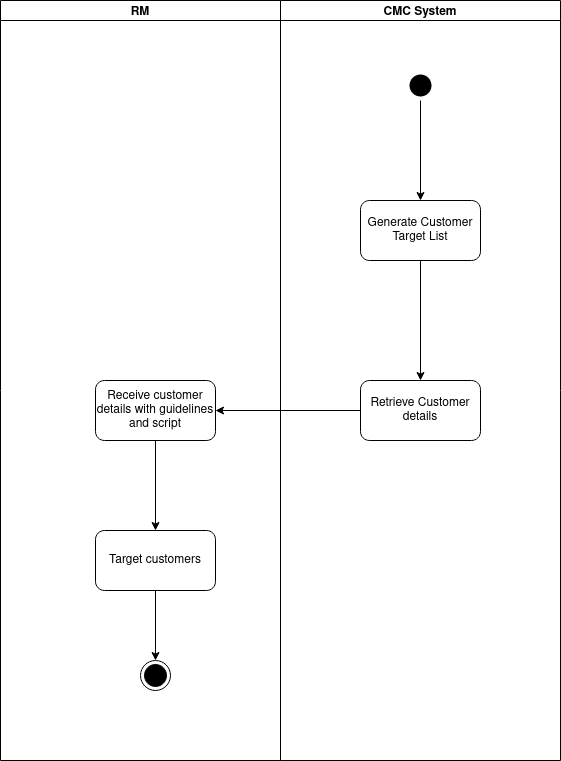

The diagram above was exported from draw.io. Its source (the exported page's mxGraphModel, read from the mxfile embedded in the PNG):
<mxGraphModel dx="1422" dy="809" grid="1" gridSize="10" guides="1" tooltips="1" connect="1" arrows="1" fold="1" page="1" pageScale="1" pageWidth="850" pageHeight="1100" math="0" shadow="0">
  <root>
    <mxCell id="0" />
    <mxCell id="1" parent="0" />
    <mxCell id="Traie_iXh-oZrJd1x9CN-10" style="edgeStyle=orthogonalEdgeStyle;rounded=0;orthogonalLoop=1;jettySize=auto;html=1;" parent="1" source="Traie_iXh-oZrJd1x9CN-7" target="Traie_iXh-oZrJd1x9CN-9" edge="1">
      <mxGeometry relative="1" as="geometry" />
    </mxCell>
    <mxCell id="AQzV6uIMA4w9KI60DleH-2" style="edgeStyle=orthogonalEdgeStyle;rounded=0;orthogonalLoop=1;jettySize=auto;html=1;" edge="1" parent="1" source="Traie_iXh-oZrJd1x9CN-9" target="AQzV6uIMA4w9KI60DleH-1">
      <mxGeometry relative="1" as="geometry" />
    </mxCell>
    <mxCell id="Traie_iXh-oZrJd1x9CN-9" value="Receive customer details with guidelines and script" style="rounded=1;whiteSpace=wrap;html=1;" parent="1" vertex="1">
      <mxGeometry x="295" y="440" width="120" height="60" as="geometry" />
    </mxCell>
    <mxCell id="Traie_iXh-oZrJd1x9CN-14" value="RM" style="swimlane;startSize=20;strokeColor=#000000;" parent="1" vertex="1">
      <mxGeometry x="200" y="60" width="280" height="760" as="geometry" />
    </mxCell>
    <mxCell id="Traie_iXh-oZrJd1x9CN-11" value="" style="ellipse;html=1;shape=endState;fillColor=#000000;strokeColor=#000000;" parent="Traie_iXh-oZrJd1x9CN-14" vertex="1">
      <mxGeometry x="140" y="660" width="30" height="30" as="geometry" />
    </mxCell>
    <mxCell id="AQzV6uIMA4w9KI60DleH-3" style="edgeStyle=orthogonalEdgeStyle;rounded=0;orthogonalLoop=1;jettySize=auto;html=1;" edge="1" parent="Traie_iXh-oZrJd1x9CN-14" source="AQzV6uIMA4w9KI60DleH-1" target="Traie_iXh-oZrJd1x9CN-11">
      <mxGeometry relative="1" as="geometry" />
    </mxCell>
    <mxCell id="AQzV6uIMA4w9KI60DleH-1" value="Target customers" style="rounded=1;whiteSpace=wrap;html=1;" vertex="1" parent="Traie_iXh-oZrJd1x9CN-14">
      <mxGeometry x="95" y="530" width="120" height="60" as="geometry" />
    </mxCell>
    <mxCell id="Traie_iXh-oZrJd1x9CN-15" value="CMC System" style="swimlane;startSize=20;strokeColor=#000000;" parent="1" vertex="1">
      <mxGeometry x="480" y="60" width="280" height="760" as="geometry" />
    </mxCell>
    <mxCell id="Traie_iXh-oZrJd1x9CN-16" style="edgeStyle=orthogonalEdgeStyle;rounded=0;orthogonalLoop=1;jettySize=auto;html=1;" parent="Traie_iXh-oZrJd1x9CN-15" source="Traie_iXh-oZrJd1x9CN-2" target="Traie_iXh-oZrJd1x9CN-6" edge="1">
      <mxGeometry relative="1" as="geometry" />
    </mxCell>
    <mxCell id="Traie_iXh-oZrJd1x9CN-2" value="" style="ellipse;html=1;shape=endState;fillColor=#000000;strokeColor=none;" parent="Traie_iXh-oZrJd1x9CN-15" vertex="1">
      <mxGeometry x="125" y="70" width="30" height="30" as="geometry" />
    </mxCell>
    <mxCell id="Traie_iXh-oZrJd1x9CN-6" value="&lt;div&gt;Generate Customer Target List&lt;/div&gt;" style="rounded=1;whiteSpace=wrap;html=1;" parent="Traie_iXh-oZrJd1x9CN-15" vertex="1">
      <mxGeometry x="80" y="200" width="120" height="60" as="geometry" />
    </mxCell>
    <mxCell id="Traie_iXh-oZrJd1x9CN-7" value="Retrieve Customer details" style="rounded=1;whiteSpace=wrap;html=1;" parent="Traie_iXh-oZrJd1x9CN-15" vertex="1">
      <mxGeometry x="80" y="380" width="120" height="60" as="geometry" />
    </mxCell>
    <mxCell id="Traie_iXh-oZrJd1x9CN-8" style="edgeStyle=orthogonalEdgeStyle;rounded=0;orthogonalLoop=1;jettySize=auto;html=1;" parent="Traie_iXh-oZrJd1x9CN-15" source="Traie_iXh-oZrJd1x9CN-6" target="Traie_iXh-oZrJd1x9CN-7" edge="1">
      <mxGeometry relative="1" as="geometry" />
    </mxCell>
  </root>
</mxGraphModel>